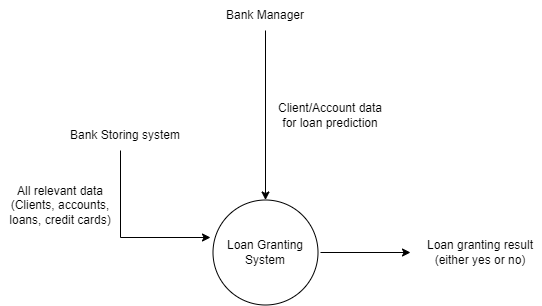

The diagram above was exported from draw.io. Its source (the exported page's mxGraphModel, read from the mxfile embedded in the PNG):
<mxGraphModel dx="729" dy="779" grid="1" gridSize="10" guides="1" tooltips="1" connect="1" arrows="1" fold="1" page="1" pageScale="1" pageWidth="827" pageHeight="1169" math="0" shadow="0">
  <root>
    <mxCell id="0" />
    <mxCell id="1" parent="0" />
    <mxCell id="CTT6s0AQibSg2ss9ujFc-1" value="Bank Manager" style="text;html=1;strokeColor=none;fillColor=none;align=center;verticalAlign=middle;whiteSpace=wrap;rounded=0;" vertex="1" parent="1">
      <mxGeometry x="320" y="280" width="150" height="30" as="geometry" />
    </mxCell>
    <mxCell id="CTT6s0AQibSg2ss9ujFc-2" value="" style="endArrow=classic;html=1;rounded=0;exitX=0.5;exitY=1;exitDx=0;exitDy=0;entryX=0.5;entryY=0;entryDx=0;entryDy=0;" edge="1" parent="1" source="CTT6s0AQibSg2ss9ujFc-1" target="CTT6s0AQibSg2ss9ujFc-5">
      <mxGeometry width="50" height="50" relative="1" as="geometry">
        <mxPoint x="400" y="410" as="sourcePoint" />
        <mxPoint x="395" y="480" as="targetPoint" />
      </mxGeometry>
    </mxCell>
    <mxCell id="CTT6s0AQibSg2ss9ujFc-3" value="Client/Account data for loan prediction" style="text;html=1;strokeColor=none;fillColor=none;align=center;verticalAlign=middle;whiteSpace=wrap;rounded=0;" vertex="1" parent="1">
      <mxGeometry x="400" y="380" width="120" height="30" as="geometry" />
    </mxCell>
    <mxCell id="CTT6s0AQibSg2ss9ujFc-5" value="" style="ellipse;whiteSpace=wrap;html=1;aspect=fixed;" vertex="1" parent="1">
      <mxGeometry x="342.5" y="479.5" width="105" height="105" as="geometry" />
    </mxCell>
    <mxCell id="CTT6s0AQibSg2ss9ujFc-6" value="Loan Granting System" style="text;html=1;strokeColor=none;fillColor=none;align=center;verticalAlign=middle;whiteSpace=wrap;rounded=0;" vertex="1" parent="1">
      <mxGeometry x="340" y="517" width="110" height="30" as="geometry" />
    </mxCell>
    <mxCell id="CTT6s0AQibSg2ss9ujFc-7" value="" style="endArrow=classic;html=1;rounded=0;exitX=1;exitY=0.5;exitDx=0;exitDy=0;" edge="1" parent="1" source="CTT6s0AQibSg2ss9ujFc-6">
      <mxGeometry width="50" height="50" relative="1" as="geometry">
        <mxPoint x="490" y="520" as="sourcePoint" />
        <mxPoint x="540" y="532" as="targetPoint" />
      </mxGeometry>
    </mxCell>
    <mxCell id="CTT6s0AQibSg2ss9ujFc-8" value="Loan granting result (either yes or no)" style="text;html=1;strokeColor=none;fillColor=none;align=center;verticalAlign=middle;whiteSpace=wrap;rounded=0;" vertex="1" parent="1">
      <mxGeometry x="550" y="517" width="120" height="30" as="geometry" />
    </mxCell>
    <mxCell id="CTT6s0AQibSg2ss9ujFc-9" value="" style="endArrow=classic;html=1;rounded=0;entryX=0;entryY=0;entryDx=0;entryDy=0;" edge="1" parent="1" target="CTT6s0AQibSg2ss9ujFc-6">
      <mxGeometry width="50" height="50" relative="1" as="geometry">
        <mxPoint x="250" y="430" as="sourcePoint" />
        <mxPoint x="240" y="489.5" as="targetPoint" />
        <Array as="points">
          <mxPoint x="250" y="517" />
        </Array>
      </mxGeometry>
    </mxCell>
    <mxCell id="CTT6s0AQibSg2ss9ujFc-10" value="All relevant data&lt;br&gt;(Clients, accounts, loans, credit cards)" style="text;html=1;strokeColor=none;fillColor=none;align=center;verticalAlign=middle;whiteSpace=wrap;rounded=0;" vertex="1" parent="1">
      <mxGeometry x="130" y="470" width="120" height="30" as="geometry" />
    </mxCell>
    <mxCell id="CTT6s0AQibSg2ss9ujFc-11" value="Bank Storing system" style="text;html=1;strokeColor=none;fillColor=none;align=center;verticalAlign=middle;whiteSpace=wrap;rounded=0;" vertex="1" parent="1">
      <mxGeometry x="180" y="400" width="150" height="30" as="geometry" />
    </mxCell>
  </root>
</mxGraphModel>